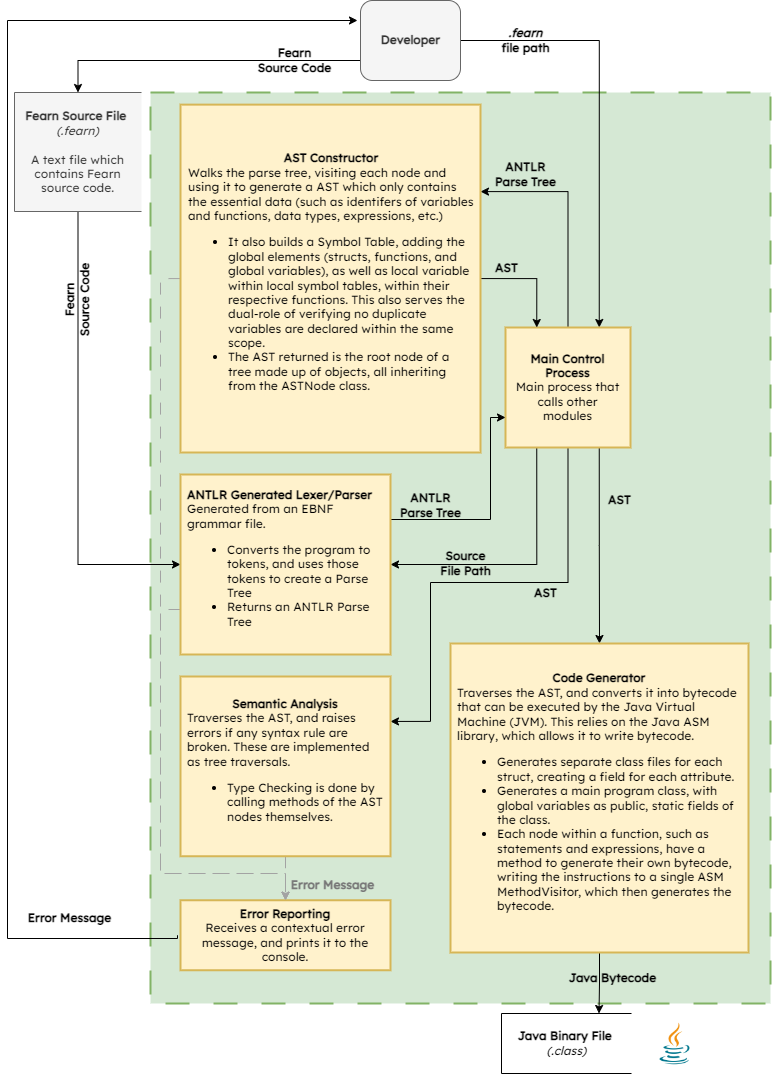

The diagram above was exported from draw.io. Its source (the exported page's mxGraphModel, read from the mxfile embedded in the PNG):
<mxGraphModel dx="1798" dy="1128" grid="1" gridSize="10" guides="1" tooltips="1" connect="1" arrows="1" fold="1" page="1" pageScale="1" pageWidth="827" pageHeight="1169" math="0" shadow="0">
  <root>
    <mxCell id="0" />
    <mxCell id="1" parent="0" />
    <mxCell id="FDOePk3CcsMY8r-B2v0D-9" value="" style="html=1;dashed=1;whitespace=wrap;rounded=0;shadow=0;glass=0;sketch=0;arcSize=6;dashPattern=12 12;strokeWidth=2;fillColor=#d5e8d4;strokeColor=#82b366;fontColor=#000;labelBackgroundColor=none;fontFamily=Lexend;fontSource=https%3A%2F%2Ffonts.googleapis.com%2Fcss%3Ffamily%3DLexend;" parent="1" vertex="1">
      <mxGeometry x="150" y="99" width="620" height="911" as="geometry" />
    </mxCell>
    <mxCell id="4" style="edgeStyle=orthogonalEdgeStyle;html=1;exitX=0;exitY=0.75;exitDx=0;exitDy=0;entryX=0.5;entryY=0;entryDx=0;entryDy=0;fontFamily=Lexend;fontColor=#000000;fontSource=https%3A%2F%2Ffonts.googleapis.com%2Fcss%3Ffamily%3DLexend;rounded=0;" edge="1" parent="1" source="FDOePk3CcsMY8r-B2v0D-2" target="FDOePk3CcsMY8r-B2v0D-3">
      <mxGeometry relative="1" as="geometry" />
    </mxCell>
    <mxCell id="7" style="edgeStyle=orthogonalEdgeStyle;html=1;exitX=1;exitY=0.5;exitDx=0;exitDy=0;entryX=0.75;entryY=0;entryDx=0;entryDy=0;fontFamily=Lucida Console;fontColor=#000000;rounded=0;" edge="1" parent="1" source="FDOePk3CcsMY8r-B2v0D-2" target="FDOePk3CcsMY8r-B2v0D-13">
      <mxGeometry relative="1" as="geometry" />
    </mxCell>
    <mxCell id="FDOePk3CcsMY8r-B2v0D-2" value="&lt;b&gt;Developer&lt;/b&gt;" style="html=1;dashed=0;whitespace=wrap;rounded=1;glass=0;shadow=0;fontColor=#333333;labelBackgroundColor=none;fillColor=#f5f5f5;strokeColor=#666666;fontFamily=Lexend;fontSource=https%3A%2F%2Ffonts.googleapis.com%2Fcss%3Ffamily%3DLexend;" parent="1" vertex="1">
      <mxGeometry x="360" y="7" width="100" height="80" as="geometry" />
    </mxCell>
    <mxCell id="2" style="edgeStyle=orthogonalEdgeStyle;html=1;exitX=0.5;exitY=1;exitDx=0;exitDy=0;entryX=0;entryY=0.5;entryDx=0;entryDy=0;fontColor=#000000;fontFamily=Lexend;fontSource=https%3A%2F%2Ffonts.googleapis.com%2Fcss%3Ffamily%3DLexend;rounded=0;" edge="1" parent="1" source="FDOePk3CcsMY8r-B2v0D-3" target="FDOePk3CcsMY8r-B2v0D-20">
      <mxGeometry relative="1" as="geometry" />
    </mxCell>
    <mxCell id="FDOePk3CcsMY8r-B2v0D-3" value="&lt;b&gt;Fearn Source File&amp;nbsp;&lt;br&gt;&lt;/b&gt;&lt;i&gt;(.fearn)&lt;/i&gt;&lt;br&gt;&lt;br&gt;A text file which contains Fearn source code." style="html=1;dashed=0;whitespace=wrap;shape=partialRectangle;right=0;labelBackgroundColor=none;fillColor=#f5f5f5;strokeColor=#666666;fontColor=#333333;fontFamily=Lexend;fontSource=https%3A%2F%2Ffonts.googleapis.com%2Fcss%3Ffamily%3DLexend;whiteSpace=wrap;" parent="1" vertex="1">
      <mxGeometry x="14" y="99" width="127" height="119" as="geometry" />
    </mxCell>
    <mxCell id="FDOePk3CcsMY8r-B2v0D-6" value="&lt;b&gt;Fearn &lt;br&gt;Source Code&lt;/b&gt;" style="text;html=1;align=center;verticalAlign=middle;resizable=0;points=[];autosize=1;strokeColor=none;fillColor=none;fontStyle=0;fontColor=#000000;labelBackgroundColor=none;rotation=0;fontFamily=Lexend;fontSource=https%3A%2F%2Ffonts.googleapis.com%2Fcss%3Ffamily%3DLexend;" parent="1" vertex="1">
      <mxGeometry x="239" y="47" width="110" height="40" as="geometry" />
    </mxCell>
    <mxCell id="FDOePk3CcsMY8r-B2v0D-12" value="&lt;b style=&quot;&quot;&gt;&lt;font style=&quot;&quot; color=&quot;#000000&quot;&gt;&lt;i&gt;.fearn &lt;br&gt;&lt;/i&gt;file path&lt;/font&gt;&lt;/b&gt;" style="text;html=1;align=center;verticalAlign=middle;resizable=0;points=[];autosize=1;strokeColor=none;fillColor=none;fontStyle=0;fontColor=#FCFCFC;labelBackgroundColor=none;fontFamily=Lexend;fontSource=https%3A%2F%2Ffonts.googleapis.com%2Fcss%3Ffamily%3DLexend;" parent="1" vertex="1">
      <mxGeometry x="480" y="27" width="90" height="40" as="geometry" />
    </mxCell>
    <mxCell id="5a9ZOgXw7IuHZyECm6nj-28" style="edgeStyle=orthogonalEdgeStyle;html=1;exitX=0.5;exitY=1;exitDx=0;exitDy=0;entryX=1;entryY=0.25;entryDx=0;entryDy=0;fontFamily=Lucida Console;fontSize=10;fontColor=#000000;rounded=0;" edge="1" parent="1" source="FDOePk3CcsMY8r-B2v0D-13" target="FDOePk3CcsMY8r-B2v0D-31">
      <mxGeometry relative="1" as="geometry">
        <Array as="points">
          <mxPoint x="568" y="589" />
          <mxPoint x="430" y="589" />
          <mxPoint x="430" y="728" />
        </Array>
      </mxGeometry>
    </mxCell>
    <mxCell id="5a9ZOgXw7IuHZyECm6nj-31" style="edgeStyle=orthogonalEdgeStyle;html=1;exitX=0.75;exitY=1;exitDx=0;exitDy=0;entryX=0.5;entryY=0;entryDx=0;entryDy=0;fontFamily=Lucida Console;fontSize=10;fontColor=#000000;rounded=0;" edge="1" parent="1" source="FDOePk3CcsMY8r-B2v0D-13" target="Lwmc1quhXGIKUPtZlWm7-2">
      <mxGeometry relative="1" as="geometry" />
    </mxCell>
    <mxCell id="5a9ZOgXw7IuHZyECm6nj-33" style="edgeStyle=orthogonalEdgeStyle;html=1;exitX=0.5;exitY=0;exitDx=0;exitDy=0;entryX=1;entryY=0.25;entryDx=0;entryDy=0;fontFamily=Lucida Console;fontSize=10;fontColor=#000000;rounded=0;" edge="1" parent="1" source="FDOePk3CcsMY8r-B2v0D-13" target="5a9ZOgXw7IuHZyECm6nj-17">
      <mxGeometry relative="1" as="geometry" />
    </mxCell>
    <mxCell id="5a9ZOgXw7IuHZyECm6nj-38" style="edgeStyle=orthogonalEdgeStyle;html=1;exitX=0.25;exitY=1;exitDx=0;exitDy=0;entryX=1;entryY=0.5;entryDx=0;entryDy=0;fontFamily=Lucida Console;fontSize=10;fontColor=#000000;rounded=0;" edge="1" parent="1" source="FDOePk3CcsMY8r-B2v0D-13" target="FDOePk3CcsMY8r-B2v0D-20">
      <mxGeometry relative="1" as="geometry">
        <Array as="points">
          <mxPoint x="536" y="571" />
        </Array>
      </mxGeometry>
    </mxCell>
    <mxCell id="FDOePk3CcsMY8r-B2v0D-13" value="&lt;b&gt;Main Control Process&lt;br&gt;&lt;/b&gt;Main process that calls other modules" style="html=1;dashed=0;whitespace=wrap;rounded=0;shadow=0;glass=0;sketch=0;strokeWidth=2;fillColor=#fff2cc;strokeColor=#d6b656;horizontal=1;whiteSpace=wrap;fontColor=#000;labelBackgroundColor=none;fontFamily=Lexend;fontSource=https%3A%2F%2Ffonts.googleapis.com%2Fcss%3Ffamily%3DLexend;spacing=8;" parent="1" vertex="1">
      <mxGeometry x="505" y="334" width="125" height="120" as="geometry" />
    </mxCell>
    <mxCell id="5a9ZOgXw7IuHZyECm6nj-39" style="edgeStyle=orthogonalEdgeStyle;html=1;exitX=1;exitY=0.25;exitDx=0;exitDy=0;entryX=0;entryY=0.75;entryDx=0;entryDy=0;fontFamily=Lucida Console;fontSize=10;fontColor=#000000;rounded=0;" edge="1" parent="1" source="FDOePk3CcsMY8r-B2v0D-20" target="FDOePk3CcsMY8r-B2v0D-13">
      <mxGeometry relative="1" as="geometry">
        <Array as="points">
          <mxPoint x="490" y="526" />
          <mxPoint x="490" y="424" />
        </Array>
      </mxGeometry>
    </mxCell>
    <mxCell id="5a9ZOgXw7IuHZyECm6nj-45" style="edgeStyle=orthogonalEdgeStyle;html=1;exitX=0;exitY=0.75;exitDx=0;exitDy=0;entryX=0.5;entryY=0;entryDx=0;entryDy=0;dashed=1;dashPattern=12 12;strokeColor=#A3A3A3;fontFamily=Lucida Console;fontSize=10;fontColor=#000000;rounded=0;" edge="1" parent="1" source="FDOePk3CcsMY8r-B2v0D-20" target="FDOePk3CcsMY8r-B2v0D-29">
      <mxGeometry relative="1" as="geometry">
        <Array as="points">
          <mxPoint x="160" y="616" />
          <mxPoint x="160" y="880" />
          <mxPoint x="285" y="880" />
        </Array>
      </mxGeometry>
    </mxCell>
    <mxCell id="FDOePk3CcsMY8r-B2v0D-20" value="&lt;div style=&quot;text-align: left;&quot;&gt;&lt;b style=&quot;background-color: initial;&quot;&gt;ANTLR Generated Lexer/Parser&lt;/b&gt;&lt;/div&gt;&lt;b&gt;&lt;div style=&quot;text-align: left;&quot;&gt;&lt;span style=&quot;background-color: initial; font-weight: normal;&quot;&gt;Generated from an EBNF grammar file.&lt;/span&gt;&lt;/div&gt;&lt;div style=&quot;text-align: left;&quot;&gt;&lt;ul&gt;&lt;li&gt;&lt;span style=&quot;background-color: initial; font-weight: normal;&quot;&gt;Converts the program to tokens, and uses those tokens to create a Parse Tree&lt;/span&gt;&lt;/li&gt;&lt;li&gt;&lt;span style=&quot;background-color: initial; font-weight: normal;&quot;&gt;Returns an ANTLR Parse Tree&lt;/span&gt;&lt;/li&gt;&lt;/ul&gt;&lt;/div&gt;&lt;/b&gt;" style="html=1;dashed=0;whitespace=wrap;rounded=0;shadow=0;glass=0;strokeWidth=2;fillColor=#fff2cc;strokeColor=#d6b656;whiteSpace=wrap;fontColor=#000;labelBackgroundColor=none;fontFamily=Lexend;fontSource=https%3A%2F%2Ffonts.googleapis.com%2Fcss%3Ffamily%3DLexend;labelPadding=10;spacing=8;" parent="1" vertex="1">
      <mxGeometry x="180" y="481" width="210" height="180" as="geometry" />
    </mxCell>
    <mxCell id="FDOePk3CcsMY8r-B2v0D-22" value="&lt;b&gt;&lt;font&gt;Fearn &lt;br&gt;Source Code&lt;/font&gt;&lt;/b&gt;" style="text;html=1;align=center;verticalAlign=middle;resizable=0;points=[];autosize=1;strokeColor=none;fillColor=none;fontStyle=0;fontColor=#000;labelBackgroundColor=none;fontFamily=Lexend;fontSource=https%3A%2F%2Ffonts.googleapis.com%2Fcss%3Ffamily%3DLexend;rotation=-90;" parent="1" vertex="1">
      <mxGeometry x="22" y="287" width="110" height="40" as="geometry" />
    </mxCell>
    <mxCell id="FDOePk3CcsMY8r-B2v0D-27" value="&lt;b style=&quot;&quot;&gt;Source&lt;br&gt;File Path&lt;/b&gt;" style="text;html=1;align=center;verticalAlign=middle;resizable=0;points=[];autosize=1;strokeColor=none;fillColor=none;fontStyle=0;fontColor=#000;labelBackgroundColor=none;fontFamily=Lexend;fontSource=https%3A%2F%2Ffonts.googleapis.com%2Fcss%3Ffamily%3DLexend;" parent="1" vertex="1">
      <mxGeometry x="430" y="550" width="70" height="40" as="geometry" />
    </mxCell>
    <mxCell id="15" style="edgeStyle=orthogonalEdgeStyle;html=1;exitX=0;exitY=0.5;exitDx=0;exitDy=0;entryX=0;entryY=0.25;entryDx=0;entryDy=0;fontFamily=Lucida Console;fontColor=#000000;startArrow=none;rounded=0;" edge="1" parent="1">
      <mxGeometry relative="1" as="geometry">
        <mxPoint x="177" y="941.75" as="sourcePoint" />
        <mxPoint x="357" y="27" as="targetPoint" />
        <Array as="points">
          <mxPoint x="7" y="945" />
          <mxPoint x="7" y="27" />
        </Array>
      </mxGeometry>
    </mxCell>
    <mxCell id="FDOePk3CcsMY8r-B2v0D-29" value="&lt;b&gt;Error Reporting&lt;/b&gt;&lt;br&gt;Receives a contextual error message, and prints it to the console." style="html=1;dashed=0;whitespace=wrap;rounded=0;shadow=0;glass=0;sketch=0;strokeWidth=2;fillColor=#fff2cc;strokeColor=#d6b656;whiteSpace=wrap;fontColor=#000;labelBackgroundColor=none;fontFamily=Lexend;fontSource=https%3A%2F%2Ffonts.googleapis.com%2Fcss%3Ffamily%3DLexend;" parent="1" vertex="1">
      <mxGeometry x="180" y="906.75" width="210" height="70" as="geometry" />
    </mxCell>
    <mxCell id="5a9ZOgXw7IuHZyECm6nj-44" style="edgeStyle=orthogonalEdgeStyle;html=1;exitX=0.5;exitY=1;exitDx=0;exitDy=0;entryX=0.5;entryY=0;entryDx=0;entryDy=0;dashed=1;dashPattern=12 12;strokeColor=#A3A3A3;fontFamily=Lucida Console;fontSize=10;fontColor=#000000;" edge="1" parent="1" source="FDOePk3CcsMY8r-B2v0D-31" target="FDOePk3CcsMY8r-B2v0D-29">
      <mxGeometry relative="1" as="geometry" />
    </mxCell>
    <mxCell id="FDOePk3CcsMY8r-B2v0D-31" value="&lt;b&gt;Semantic Analysis&lt;/b&gt;&lt;br&gt;&lt;div style=&quot;text-align: left;&quot;&gt;&lt;span style=&quot;background-color: initial;&quot;&gt;Traverses the AST, and raises errors if any syntax rule are broken. These are implemented as tree traversals.&lt;/span&gt;&lt;/div&gt;&lt;div style=&quot;text-align: left;&quot;&gt;&lt;ul&gt;&lt;li&gt;&lt;span style=&quot;background-color: initial;&quot;&gt;Type Checking is done by calling methods of the AST nodes themselves.&lt;/span&gt;&lt;/li&gt;&lt;/ul&gt;&lt;/div&gt;" style="html=1;dashed=0;whitespace=wrap;rounded=0;shadow=0;glass=0;sketch=0;strokeWidth=2;fillColor=#fff2cc;strokeColor=#d6b656;whiteSpace=wrap;fontColor=#000;labelBackgroundColor=none;fontFamily=Lexend;fontSource=https%3A%2F%2Ffonts.googleapis.com%2Fcss%3Ffamily%3DLexend;spacing=8;" parent="1" vertex="1">
      <mxGeometry x="180" y="683" width="210" height="179.75" as="geometry" />
    </mxCell>
    <mxCell id="5a9ZOgXw7IuHZyECm6nj-48" style="edgeStyle=orthogonalEdgeStyle;rounded=0;html=1;exitX=0.5;exitY=1;exitDx=0;exitDy=0;entryX=0.75;entryY=0;entryDx=0;entryDy=0;strokeColor=#000000;fontFamily=Lucida Console;fontSize=10;fontColor=#787878;" edge="1" parent="1" source="Lwmc1quhXGIKUPtZlWm7-2" target="Lwmc1quhXGIKUPtZlWm7-27">
      <mxGeometry relative="1" as="geometry" />
    </mxCell>
    <mxCell id="Lwmc1quhXGIKUPtZlWm7-2" value="&lt;b&gt;Code Generator&lt;/b&gt;&lt;br&gt;&lt;div style=&quot;text-align: left;&quot;&gt;&lt;span style=&quot;background-color: initial;&quot;&gt;Traverses the AST, and converts it into bytecode that can be executed by the Java Virtual Machine (JVM). This relies on the Java ASM library, which allows it to write bytecode.&lt;/span&gt;&lt;/div&gt;&lt;div style=&quot;text-align: left;&quot;&gt;&lt;ul&gt;&lt;li&gt;Generates separate class files for each struct, creating a field for each attribute.&lt;/li&gt;&lt;li&gt;Generates a main program class, with global variables as public, static fields of the class.&amp;nbsp;&lt;/li&gt;&lt;li&gt;Each node within a function, such as statements and expressions, have a method to generate their own bytecode, writing the instructions to a single ASM MethodVisitor, which then generates the bytecode.&lt;/li&gt;&lt;/ul&gt;&lt;/div&gt;" style="html=1;dashed=0;whitespace=wrap;rounded=0;shadow=0;glass=0;sketch=0;strokeWidth=2;fillColor=#fff2cc;strokeColor=#d6b656;whiteSpace=wrap;fontColor=#000;labelBackgroundColor=none;fontFamily=Lexend;fontSource=https%3A%2F%2Ffonts.googleapis.com%2Fcss%3Ffamily%3DLexend;spacing=8;" parent="1" vertex="1">
      <mxGeometry x="450" y="650" width="298" height="309" as="geometry" />
    </mxCell>
    <mxCell id="Lwmc1quhXGIKUPtZlWm7-27" value="&lt;b&gt;Java Binary File&lt;/b&gt;&amp;nbsp;&lt;br&gt;&lt;i&gt;(.class)&lt;/i&gt;" style="html=1;dashed=0;whitespace=wrap;shape=partialRectangle;right=0;fontColor=#000;labelBackgroundColor=none;fontFamily=Lexend;fontSource=https%3A%2F%2Ffonts.googleapis.com%2Fcss%3Ffamily%3DLexend;" parent="1" vertex="1">
      <mxGeometry x="501" y="1020" width="130" height="60" as="geometry" />
    </mxCell>
    <mxCell id="Lwmc1quhXGIKUPtZlWm7-29" value="&lt;b&gt;Java Bytecode&lt;br&gt;&lt;/b&gt;" style="text;html=1;align=center;verticalAlign=middle;resizable=0;points=[];autosize=1;strokeColor=none;fillColor=none;fontStyle=0;fontColor=#000;labelBackgroundColor=none;fontFamily=Lexend;fontSource=https%3A%2F%2Ffonts.googleapis.com%2Fcss%3Ffamily%3DLexend;" parent="1" vertex="1">
      <mxGeometry x="557" y="970" width="110" height="30" as="geometry" />
    </mxCell>
    <mxCell id="5" value="" style="shape=image;verticalLabelPosition=bottom;labelBackgroundColor=default;verticalAlign=top;aspect=fixed;imageAspect=0;image=data:image/jpeg,(base64 omitted: 26160 chars);" vertex="1" parent="1">
      <mxGeometry x="645" y="1021" width="59" height="59" as="geometry" />
    </mxCell>
    <mxCell id="8" value="&lt;b&gt;&lt;i&gt;AST&lt;/i&gt;&lt;/b&gt;" style="text;html=1;align=center;verticalAlign=middle;resizable=0;points=[];autosize=1;strokeColor=none;fillColor=none;fontStyle=0;fontColor=#000;labelBackgroundColor=none;fontFamily=Lexend;fontSource=https%3A%2F%2Ffonts.googleapis.com%2Fcss%3Ffamily%3DLexend;" vertex="1" parent="1">
      <mxGeometry x="415" y="176" width="50" height="30" as="geometry" />
    </mxCell>
    <mxCell id="5a9ZOgXw7IuHZyECm6nj-34" style="edgeStyle=orthogonalEdgeStyle;html=1;exitX=1;exitY=0.5;exitDx=0;exitDy=0;entryX=0.25;entryY=0;entryDx=0;entryDy=0;fontFamily=Lucida Console;fontSize=10;fontColor=#000000;rounded=0;" edge="1" parent="1" source="5a9ZOgXw7IuHZyECm6nj-17" target="FDOePk3CcsMY8r-B2v0D-13">
      <mxGeometry relative="1" as="geometry" />
    </mxCell>
    <mxCell id="5a9ZOgXw7IuHZyECm6nj-43" style="edgeStyle=orthogonalEdgeStyle;html=1;exitX=0;exitY=0.5;exitDx=0;exitDy=0;entryX=0.5;entryY=0;entryDx=0;entryDy=0;fontFamily=Lucida Console;fontSize=10;fontColor=#000000;dashed=1;dashPattern=12 12;strokeColor=#A3A3A3;rounded=0;" edge="1" parent="1" source="5a9ZOgXw7IuHZyECm6nj-17" target="FDOePk3CcsMY8r-B2v0D-29">
      <mxGeometry relative="1" as="geometry">
        <Array as="points">
          <mxPoint x="160" y="285" />
          <mxPoint x="160" y="880" />
          <mxPoint x="285" y="880" />
        </Array>
      </mxGeometry>
    </mxCell>
    <mxCell id="5a9ZOgXw7IuHZyECm6nj-17" value="&lt;div style=&quot;text-align: center;&quot;&gt;&lt;b style=&quot;background-color: initial;&quot;&gt;AST Constructor&lt;/b&gt;&lt;/div&gt;&lt;div style=&quot;&quot;&gt;Walks the parse tree, visiting each node and using it to generate a AST which only contains the essential data (such as identifers of variables and functions, data types, expressions, etc.)&lt;/div&gt;&lt;div style=&quot;&quot;&gt;&lt;ul&gt;&lt;li&gt;It also builds a Symbol Table, adding the global elements (structs, functions, and global variables), as well as local variable within local symbol tables, within their respective functions. This also serves the dual-role of verifying no duplicate variables are declared within the same scope.&lt;/li&gt;&lt;li&gt;The AST returned is the root node of a tree made up of objects, all inheriting from the ASTNode class.&amp;nbsp;&lt;/li&gt;&lt;/ul&gt;&lt;/div&gt;" style="html=1;dashed=0;whitespace=wrap;rounded=0;shadow=0;glass=0;strokeWidth=2;fillColor=#fff2cc;strokeColor=#d6b656;whiteSpace=wrap;fontColor=#000;labelBackgroundColor=none;fontFamily=Lexend;fontSource=https%3A%2F%2Ffonts.googleapis.com%2Fcss%3Ffamily%3DLexend;labelPadding=10;spacing=8;align=left;" vertex="1" parent="1">
      <mxGeometry x="180" y="111.13" width="300" height="347.87" as="geometry" />
    </mxCell>
    <mxCell id="5a9ZOgXw7IuHZyECm6nj-23" value="&lt;b&gt;ANTLR &lt;br&gt;Parse Tree&lt;/b&gt;" style="text;html=1;align=center;verticalAlign=middle;resizable=0;points=[];autosize=1;strokeColor=none;fillColor=none;fontStyle=0;fontColor=#000;labelBackgroundColor=none;fontFamily=Lexend;fontSource=https%3A%2F%2Ffonts.googleapis.com%2Fcss%3Ffamily%3DLexend;" vertex="1" parent="1">
      <mxGeometry x="485" y="161" width="80" height="40" as="geometry" />
    </mxCell>
    <mxCell id="Lwmc1quhXGIKUPtZlWm7-19" value="&lt;b&gt;Error Message&lt;/b&gt;" style="text;html=1;align=center;verticalAlign=middle;resizable=0;points=[];autosize=1;strokeColor=none;fillColor=none;fontStyle=0;fontColor=#000;labelBackgroundColor=none;fontFamily=Lexend;fontSource=https%3A%2F%2Ffonts.googleapis.com%2Fcss%3Ffamily%3DLexend;" parent="1" vertex="1">
      <mxGeometry x="14" y="910" width="110" height="30" as="geometry" />
    </mxCell>
    <mxCell id="5a9ZOgXw7IuHZyECm6nj-35" value="&lt;b&gt;AST&lt;br&gt;&lt;/b&gt;" style="text;html=1;align=center;verticalAlign=middle;resizable=0;points=[];autosize=1;strokeColor=none;fillColor=none;fontStyle=0;fontColor=#000;labelBackgroundColor=none;fontFamily=Lexend;fontSource=https%3A%2F%2Ffonts.googleapis.com%2Fcss%3Ffamily%3DLexend;" vertex="1" parent="1">
      <mxGeometry x="481" y="260" width="50" height="30" as="geometry" />
    </mxCell>
    <mxCell id="5a9ZOgXw7IuHZyECm6nj-37" value="&lt;b&gt;AST&lt;br&gt;&lt;/b&gt;" style="text;html=1;align=center;verticalAlign=middle;resizable=0;points=[];autosize=1;strokeColor=none;fillColor=none;fontStyle=0;fontColor=#000;labelBackgroundColor=none;fontFamily=Lexend;fontSource=https%3A%2F%2Ffonts.googleapis.com%2Fcss%3Ffamily%3DLexend;" vertex="1" parent="1">
      <mxGeometry x="520" y="585" width="50" height="30" as="geometry" />
    </mxCell>
    <mxCell id="5a9ZOgXw7IuHZyECm6nj-40" value="&lt;b&gt;ANTLR &lt;br&gt;Parse Tree&lt;/b&gt;" style="text;html=1;align=center;verticalAlign=middle;resizable=0;points=[];autosize=1;strokeColor=none;fillColor=none;fontStyle=0;fontColor=#000;labelBackgroundColor=none;fontFamily=Lexend;fontSource=https%3A%2F%2Ffonts.googleapis.com%2Fcss%3Ffamily%3DLexend;" vertex="1" parent="1">
      <mxGeometry x="390" y="492" width="80" height="40" as="geometry" />
    </mxCell>
    <mxCell id="5a9ZOgXw7IuHZyECm6nj-46" value="&lt;b&gt;Error Message&lt;/b&gt;" style="text;html=1;align=center;verticalAlign=middle;resizable=0;points=[];autosize=1;strokeColor=none;fillColor=none;fontStyle=0;fontColor=#787878;labelBackgroundColor=none;fontFamily=Lexend;fontSource=https%3A%2F%2Ffonts.googleapis.com%2Fcss%3Ffamily%3DLexend;" vertex="1" parent="1">
      <mxGeometry x="277" y="876.75" width="110" height="30" as="geometry" />
    </mxCell>
    <mxCell id="5a9ZOgXw7IuHZyECm6nj-47" value="&lt;b&gt;AST&lt;br&gt;&lt;/b&gt;" style="text;html=1;align=center;verticalAlign=middle;resizable=0;points=[];autosize=1;strokeColor=none;fillColor=none;fontStyle=0;fontColor=#000;labelBackgroundColor=none;fontFamily=Lexend;fontSource=https%3A%2F%2Ffonts.googleapis.com%2Fcss%3Ffamily%3DLexend;" vertex="1" parent="1">
      <mxGeometry x="594" y="492" width="50" height="30" as="geometry" />
    </mxCell>
  </root>
</mxGraphModel>